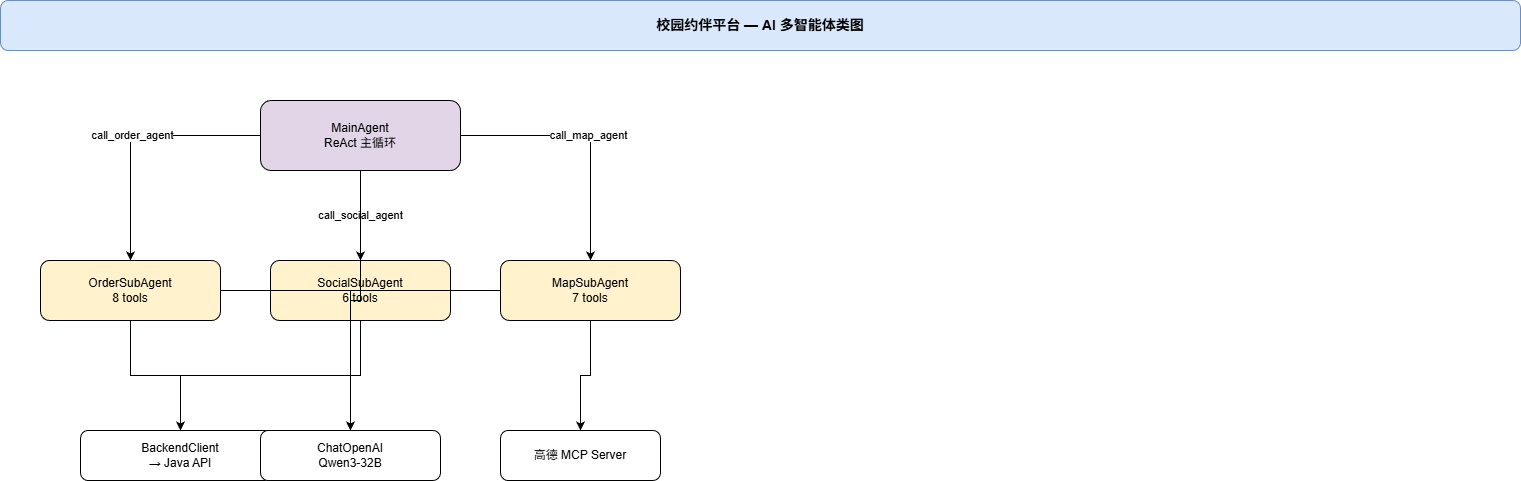

The diagram above was exported from draw.io. Its source (the exported page's mxGraphModel, read from the mxfile embedded in the PNG):
<mxGraphModel dx="703" dy="766" grid="1" gridSize="10" guides="1" tooltips="1" connect="1" arrows="1" fold="1" page="1" pageScale="1" pageWidth="1400" pageHeight="800" math="0" shadow="0">
  <root>
    <mxCell id="0" />
    <mxCell id="1" parent="0" />
    <mxCell id="2" value="校园约伴平台 — AI 多智能体类图" style="rounded=1;whiteSpace=wrap;html=1;fillColor=#dae8fc;strokeColor=#6c8ebf;fontStyle=1;fontSize=14;" parent="1" vertex="1">
      <mxGeometry x="40" y="20" width="1520" height="50" as="geometry" />
    </mxCell>
    <mxCell id="3" value="MainAgent&#10;ReAct 主循环" style="rounded=1;whiteSpace=wrap;html=1;fillColor=#e1d5e7;" parent="1" vertex="1">
      <mxGeometry x="300" y="120" width="200" height="70" as="geometry" />
    </mxCell>
    <mxCell id="4" value="OrderSubAgent&#10;8 tools" style="rounded=1;whiteSpace=wrap;html=1;fillColor=#fff2cc;" parent="1" vertex="1">
      <mxGeometry x="80" y="280" width="180" height="60" as="geometry" />
    </mxCell>
    <mxCell id="5" value="SocialSubAgent&#10;6 tools" style="rounded=1;whiteSpace=wrap;html=1;fillColor=#fff2cc;" parent="1" vertex="1">
      <mxGeometry x="310" y="280" width="180" height="60" as="geometry" />
    </mxCell>
    <mxCell id="6" value="MapSubAgent&#10;7 tools" style="rounded=1;whiteSpace=wrap;html=1;fillColor=#fff2cc;" parent="1" vertex="1">
      <mxGeometry x="540" y="280" width="180" height="60" as="geometry" />
    </mxCell>
    <mxCell id="7" value="BackendClient&#10;→ Java API" style="rounded=1;whiteSpace=wrap;html=1;" parent="1" vertex="1">
      <mxGeometry x="120" y="450" width="200" height="50" as="geometry" />
    </mxCell>
    <mxCell id="8" value="高德 MCP Server" style="rounded=1;whiteSpace=wrap;html=1;" parent="1" vertex="1">
      <mxGeometry x="540" y="450" width="160" height="50" as="geometry" />
    </mxCell>
    <mxCell id="9" value="ChatOpenAI&#10;Qwen3-32B" style="rounded=1;whiteSpace=wrap;html=1;" parent="1" vertex="1">
      <mxGeometry x="300" y="450" width="180" height="50" as="geometry" />
    </mxCell>
    <mxCell id="10" value="call_order_agent" style="edgeStyle=orthogonalEdgeStyle;rounded=0;orthogonalLoop=1;jettySize=auto;html=1;" parent="1" source="3" target="4" edge="1">
      <mxGeometry relative="1" as="geometry" />
    </mxCell>
    <mxCell id="11" value="call_social_agent" style="edgeStyle=orthogonalEdgeStyle;rounded=0;orthogonalLoop=1;jettySize=auto;html=1;" parent="1" source="3" target="5" edge="1">
      <mxGeometry relative="1" as="geometry" />
    </mxCell>
    <mxCell id="12" value="call_map_agent" style="edgeStyle=orthogonalEdgeStyle;rounded=0;orthogonalLoop=1;jettySize=auto;html=1;" parent="1" source="3" target="6" edge="1">
      <mxGeometry relative="1" as="geometry" />
    </mxCell>
    <mxCell id="13" value="" style="edgeStyle=orthogonalEdgeStyle;rounded=0;orthogonalLoop=1;jettySize=auto;html=1;" parent="1" source="4" target="7" edge="1">
      <mxGeometry relative="1" as="geometry" />
    </mxCell>
    <mxCell id="14" value="" style="edgeStyle=orthogonalEdgeStyle;rounded=0;orthogonalLoop=1;jettySize=auto;html=1;" parent="1" source="5" target="7" edge="1">
      <mxGeometry relative="1" as="geometry" />
    </mxCell>
    <mxCell id="15" value="" style="edgeStyle=orthogonalEdgeStyle;rounded=0;orthogonalLoop=1;jettySize=auto;html=1;" parent="1" source="6" target="8" edge="1">
      <mxGeometry relative="1" as="geometry" />
    </mxCell>
    <mxCell id="16" value="" style="edgeStyle=orthogonalEdgeStyle;rounded=0;orthogonalLoop=1;jettySize=auto;html=1;" parent="1" source="3" target="9" edge="1">
      <mxGeometry relative="1" as="geometry" />
    </mxCell>
    <mxCell id="17" value="" style="edgeStyle=orthogonalEdgeStyle;rounded=0;orthogonalLoop=1;jettySize=auto;html=1;" parent="1" source="4" target="9" edge="1">
      <mxGeometry relative="1" as="geometry" />
    </mxCell>
    <mxCell id="18" value="" style="edgeStyle=orthogonalEdgeStyle;rounded=0;orthogonalLoop=1;jettySize=auto;html=1;" parent="1" source="5" target="9" edge="1">
      <mxGeometry relative="1" as="geometry" />
    </mxCell>
    <mxCell id="19" value="" style="edgeStyle=orthogonalEdgeStyle;rounded=0;orthogonalLoop=1;jettySize=auto;html=1;" parent="1" source="6" target="9" edge="1">
      <mxGeometry relative="1" as="geometry" />
    </mxCell>
  </root>
</mxGraphModel>